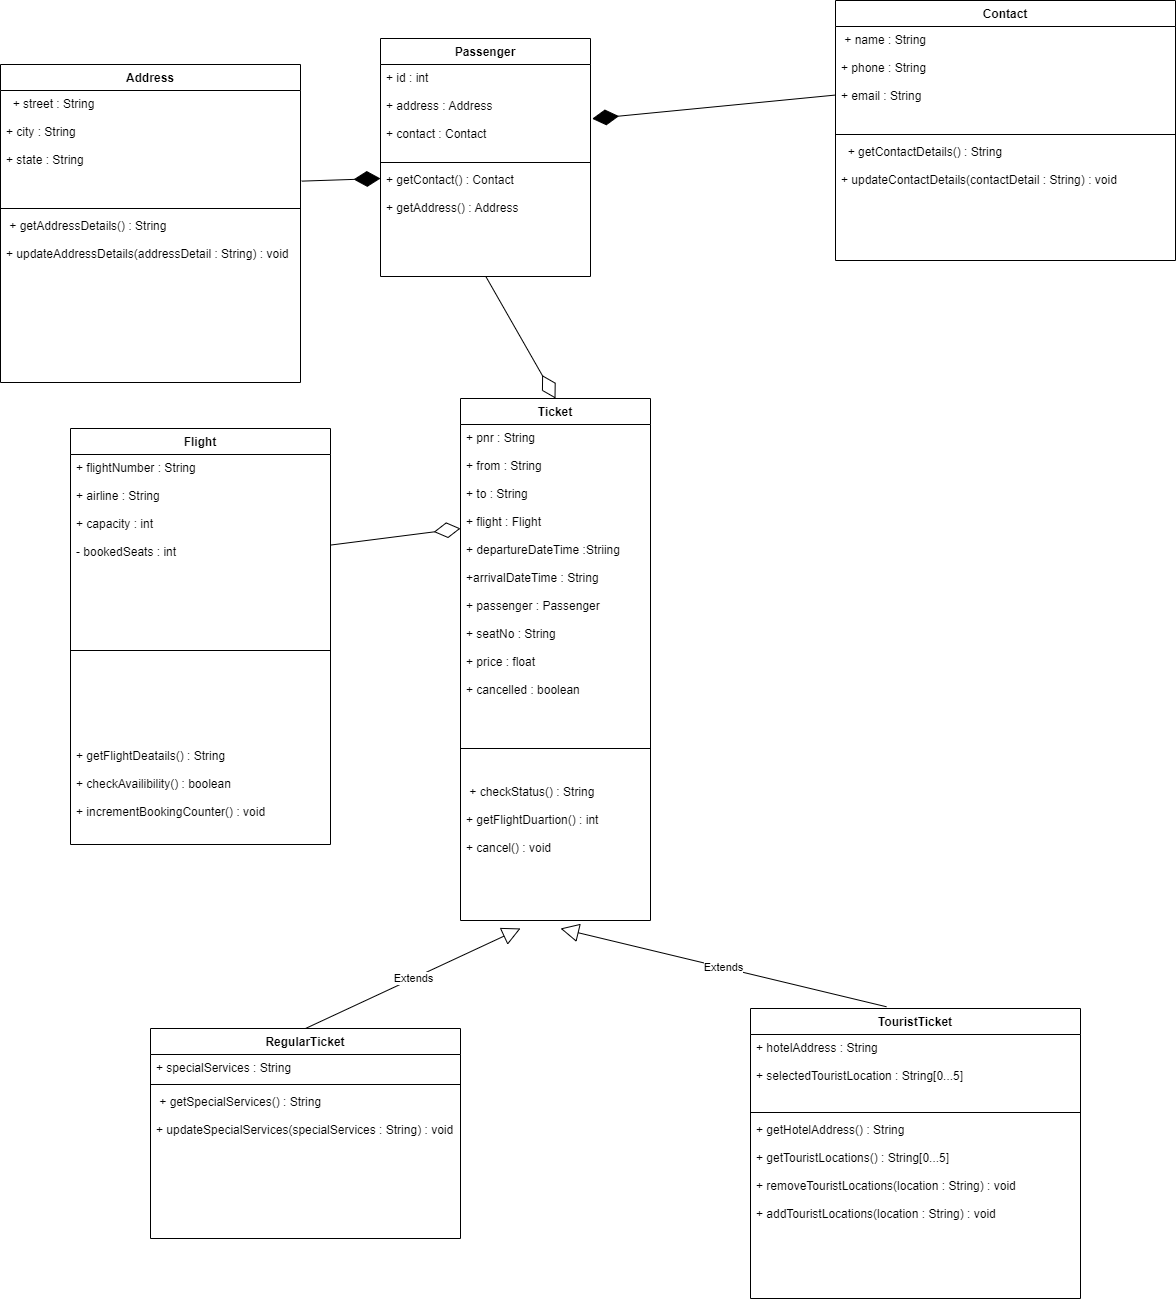

The diagram above was exported from draw.io. Its source (the exported page's mxGraphModel, read from the mxfile embedded in the PNG):
<mxGraphModel dx="1278" dy="481" grid="1" gridSize="10" guides="1" tooltips="1" connect="1" arrows="1" fold="1" page="1" pageScale="1" pageWidth="850" pageHeight="1100" math="0" shadow="0">
  <root>
    <mxCell id="0" />
    <mxCell id="1" parent="0" />
    <mxCell id="VaDR-oM0PAB35KQnqq8S-12" value="Ticket" style="swimlane;fontStyle=1;align=center;verticalAlign=top;childLayout=stackLayout;horizontal=1;startSize=26;horizontalStack=0;resizeParent=1;resizeParentMax=0;resizeLast=0;collapsible=1;marginBottom=0;" vertex="1" parent="1">
      <mxGeometry x="820" y="950" width="190" height="522" as="geometry" />
    </mxCell>
    <mxCell id="VaDR-oM0PAB35KQnqq8S-13" value="+ pnr : String&#10;&#10;+ from : String&#10;&#10;+ to : String&#10;&#10;+ flight : Flight&#10;&#10;+ departureDateTime :Striing&#10;&#10;+arrivalDateTime : String&#10;&#10;+ passenger : Passenger&#10;&#10;+ seatNo : String &#10;&#10;+ price : float&#10;&#10;+ cancelled : boolean" style="text;strokeColor=none;fillColor=none;align=left;verticalAlign=top;spacingLeft=4;spacingRight=4;overflow=hidden;rotatable=0;points=[[0,0.5],[1,0.5]];portConstraint=eastwest;" vertex="1" parent="VaDR-oM0PAB35KQnqq8S-12">
      <mxGeometry y="26" width="190" height="294" as="geometry" />
    </mxCell>
    <mxCell id="VaDR-oM0PAB35KQnqq8S-14" value="" style="line;strokeWidth=1;fillColor=none;align=left;verticalAlign=middle;spacingTop=-1;spacingLeft=3;spacingRight=3;rotatable=0;labelPosition=right;points=[];portConstraint=eastwest;" vertex="1" parent="VaDR-oM0PAB35KQnqq8S-12">
      <mxGeometry y="320" width="190" height="60" as="geometry" />
    </mxCell>
    <mxCell id="VaDR-oM0PAB35KQnqq8S-15" value=" + checkStatus() : String&#10;&#10;+ getFlightDuartion() : int &#10;&#10;+ cancel() : void" style="text;strokeColor=none;fillColor=none;align=left;verticalAlign=top;spacingLeft=4;spacingRight=4;overflow=hidden;rotatable=0;points=[[0,0.5],[1,0.5]];portConstraint=eastwest;" vertex="1" parent="VaDR-oM0PAB35KQnqq8S-12">
      <mxGeometry y="380" width="190" height="142" as="geometry" />
    </mxCell>
    <mxCell id="VaDR-oM0PAB35KQnqq8S-17" value="Flight" style="swimlane;fontStyle=1;align=center;verticalAlign=top;childLayout=stackLayout;horizontal=1;startSize=26;horizontalStack=0;resizeParent=1;resizeParentMax=0;resizeLast=0;collapsible=1;marginBottom=0;" vertex="1" parent="1">
      <mxGeometry x="430" y="980" width="260" height="416" as="geometry" />
    </mxCell>
    <mxCell id="VaDR-oM0PAB35KQnqq8S-18" value="+ flightNumber : String &#10;&#10;+ airline : String &#10;&#10;+ capacity : int&#10;&#10;- bookedSeats : int" style="text;strokeColor=none;fillColor=none;align=left;verticalAlign=top;spacingLeft=4;spacingRight=4;overflow=hidden;rotatable=0;points=[[0,0.5],[1,0.5]];portConstraint=eastwest;" vertex="1" parent="VaDR-oM0PAB35KQnqq8S-17">
      <mxGeometry y="26" width="260" height="104" as="geometry" />
    </mxCell>
    <mxCell id="VaDR-oM0PAB35KQnqq8S-19" value="" style="line;strokeWidth=1;fillColor=none;align=left;verticalAlign=middle;spacingTop=-1;spacingLeft=3;spacingRight=3;rotatable=0;labelPosition=right;points=[];portConstraint=eastwest;" vertex="1" parent="VaDR-oM0PAB35KQnqq8S-17">
      <mxGeometry y="130" width="260" height="184" as="geometry" />
    </mxCell>
    <mxCell id="VaDR-oM0PAB35KQnqq8S-20" value="+ getFlightDeatails() : String&#10;&#10;+ checkAvailibility() : boolean&#10;&#10;+ incrementBookingCounter() : void  " style="text;strokeColor=none;fillColor=none;align=left;verticalAlign=top;spacingLeft=4;spacingRight=4;overflow=hidden;rotatable=0;points=[[0,0.5],[1,0.5]];portConstraint=eastwest;" vertex="1" parent="VaDR-oM0PAB35KQnqq8S-17">
      <mxGeometry y="314" width="260" height="102" as="geometry" />
    </mxCell>
    <mxCell id="VaDR-oM0PAB35KQnqq8S-22" value="&amp;nbsp;" style="text;html=1;align=center;verticalAlign=middle;resizable=0;points=[];autosize=1;strokeColor=none;fillColor=none;" vertex="1" parent="1">
      <mxGeometry x="690" y="1170" width="20" height="20" as="geometry" />
    </mxCell>
    <mxCell id="VaDR-oM0PAB35KQnqq8S-27" value="Passenger" style="swimlane;fontStyle=1;align=center;verticalAlign=top;childLayout=stackLayout;horizontal=1;startSize=26;horizontalStack=0;resizeParent=1;resizeParentMax=0;resizeLast=0;collapsible=1;marginBottom=0;" vertex="1" parent="1">
      <mxGeometry x="740" y="590" width="210" height="238" as="geometry" />
    </mxCell>
    <mxCell id="VaDR-oM0PAB35KQnqq8S-28" value="+ id : int &#10;&#10;+ address : Address&#10;&#10;+ contact : Contact" style="text;strokeColor=none;fillColor=none;align=left;verticalAlign=top;spacingLeft=4;spacingRight=4;overflow=hidden;rotatable=0;points=[[0,0.5],[1,0.5]];portConstraint=eastwest;" vertex="1" parent="VaDR-oM0PAB35KQnqq8S-27">
      <mxGeometry y="26" width="210" height="94" as="geometry" />
    </mxCell>
    <mxCell id="VaDR-oM0PAB35KQnqq8S-29" value="" style="line;strokeWidth=1;fillColor=none;align=left;verticalAlign=middle;spacingTop=-1;spacingLeft=3;spacingRight=3;rotatable=0;labelPosition=right;points=[];portConstraint=eastwest;" vertex="1" parent="VaDR-oM0PAB35KQnqq8S-27">
      <mxGeometry y="120" width="210" height="8" as="geometry" />
    </mxCell>
    <mxCell id="VaDR-oM0PAB35KQnqq8S-30" value="+ getContact() : Contact&#10;&#10;+ getAddress() : Address" style="text;strokeColor=none;fillColor=none;align=left;verticalAlign=top;spacingLeft=4;spacingRight=4;overflow=hidden;rotatable=0;points=[[0,0.5],[1,0.5]];portConstraint=eastwest;" vertex="1" parent="VaDR-oM0PAB35KQnqq8S-27">
      <mxGeometry y="128" width="210" height="110" as="geometry" />
    </mxCell>
    <mxCell id="VaDR-oM0PAB35KQnqq8S-31" value="Address" style="swimlane;fontStyle=1;align=center;verticalAlign=top;childLayout=stackLayout;horizontal=1;startSize=26;horizontalStack=0;resizeParent=1;resizeParentMax=0;resizeLast=0;collapsible=1;marginBottom=0;" vertex="1" parent="1">
      <mxGeometry x="360" y="616" width="300" height="318" as="geometry" />
    </mxCell>
    <mxCell id="VaDR-oM0PAB35KQnqq8S-32" value="  + street : String&#10;&#10;+ city : String &#10;&#10;+ state : String" style="text;strokeColor=none;fillColor=none;align=left;verticalAlign=top;spacingLeft=4;spacingRight=4;overflow=hidden;rotatable=0;points=[[0,0.5],[1,0.5]];portConstraint=eastwest;" vertex="1" parent="VaDR-oM0PAB35KQnqq8S-31">
      <mxGeometry y="26" width="300" height="114" as="geometry" />
    </mxCell>
    <mxCell id="VaDR-oM0PAB35KQnqq8S-33" value="" style="line;strokeWidth=1;fillColor=none;align=left;verticalAlign=middle;spacingTop=-1;spacingLeft=3;spacingRight=3;rotatable=0;labelPosition=right;points=[];portConstraint=eastwest;" vertex="1" parent="VaDR-oM0PAB35KQnqq8S-31">
      <mxGeometry y="140" width="300" height="8" as="geometry" />
    </mxCell>
    <mxCell id="VaDR-oM0PAB35KQnqq8S-34" value=" + getAddressDetails() : String&#10;&#10;+ updateAddressDetails(addressDetail : String) : void " style="text;strokeColor=none;fillColor=none;align=left;verticalAlign=top;spacingLeft=4;spacingRight=4;overflow=hidden;rotatable=0;points=[[0,0.5],[1,0.5]];portConstraint=eastwest;" vertex="1" parent="VaDR-oM0PAB35KQnqq8S-31">
      <mxGeometry y="148" width="300" height="170" as="geometry" />
    </mxCell>
    <mxCell id="VaDR-oM0PAB35KQnqq8S-36" value="Contact" style="swimlane;fontStyle=1;align=center;verticalAlign=top;childLayout=stackLayout;horizontal=1;startSize=26;horizontalStack=0;resizeParent=1;resizeParentMax=0;resizeLast=0;collapsible=1;marginBottom=0;" vertex="1" parent="1">
      <mxGeometry x="1195" y="552" width="340" height="260" as="geometry" />
    </mxCell>
    <mxCell id="VaDR-oM0PAB35KQnqq8S-37" value=" + name : String&#10;&#10;+ phone : String&#10;&#10;+ email : String" style="text;strokeColor=none;fillColor=none;align=left;verticalAlign=top;spacingLeft=4;spacingRight=4;overflow=hidden;rotatable=0;points=[[0,0.5],[1,0.5]];portConstraint=eastwest;" vertex="1" parent="VaDR-oM0PAB35KQnqq8S-36">
      <mxGeometry y="26" width="340" height="104" as="geometry" />
    </mxCell>
    <mxCell id="VaDR-oM0PAB35KQnqq8S-38" value="" style="line;strokeWidth=1;fillColor=none;align=left;verticalAlign=middle;spacingTop=-1;spacingLeft=3;spacingRight=3;rotatable=0;labelPosition=right;points=[];portConstraint=eastwest;" vertex="1" parent="VaDR-oM0PAB35KQnqq8S-36">
      <mxGeometry y="130" width="340" height="8" as="geometry" />
    </mxCell>
    <mxCell id="VaDR-oM0PAB35KQnqq8S-39" value="  + getContactDetails() : String&#10;&#10;+ updateContactDetails(contactDetail : String) : void " style="text;strokeColor=none;fillColor=none;align=left;verticalAlign=top;spacingLeft=4;spacingRight=4;overflow=hidden;rotatable=0;points=[[0,0.5],[1,0.5]];portConstraint=eastwest;" vertex="1" parent="VaDR-oM0PAB35KQnqq8S-36">
      <mxGeometry y="138" width="340" height="122" as="geometry" />
    </mxCell>
    <mxCell id="VaDR-oM0PAB35KQnqq8S-40" value="RegularTicket" style="swimlane;fontStyle=1;align=center;verticalAlign=top;childLayout=stackLayout;horizontal=1;startSize=26;horizontalStack=0;resizeParent=1;resizeParentMax=0;resizeLast=0;collapsible=1;marginBottom=0;" vertex="1" parent="1">
      <mxGeometry x="510" y="1580" width="310" height="210" as="geometry" />
    </mxCell>
    <mxCell id="VaDR-oM0PAB35KQnqq8S-41" value="+ specialServices : String" style="text;strokeColor=none;fillColor=none;align=left;verticalAlign=top;spacingLeft=4;spacingRight=4;overflow=hidden;rotatable=0;points=[[0,0.5],[1,0.5]];portConstraint=eastwest;" vertex="1" parent="VaDR-oM0PAB35KQnqq8S-40">
      <mxGeometry y="26" width="310" height="26" as="geometry" />
    </mxCell>
    <mxCell id="VaDR-oM0PAB35KQnqq8S-42" value="" style="line;strokeWidth=1;fillColor=none;align=left;verticalAlign=middle;spacingTop=-1;spacingLeft=3;spacingRight=3;rotatable=0;labelPosition=right;points=[];portConstraint=eastwest;" vertex="1" parent="VaDR-oM0PAB35KQnqq8S-40">
      <mxGeometry y="52" width="310" height="8" as="geometry" />
    </mxCell>
    <mxCell id="VaDR-oM0PAB35KQnqq8S-43" value=" + getSpecialServices() : String&#10;&#10;+ updateSpecialServices(specialServices : String) : void" style="text;strokeColor=none;fillColor=none;align=left;verticalAlign=top;spacingLeft=4;spacingRight=4;overflow=hidden;rotatable=0;points=[[0,0.5],[1,0.5]];portConstraint=eastwest;" vertex="1" parent="VaDR-oM0PAB35KQnqq8S-40">
      <mxGeometry y="60" width="310" height="150" as="geometry" />
    </mxCell>
    <mxCell id="VaDR-oM0PAB35KQnqq8S-44" value="TouristTicket" style="swimlane;fontStyle=1;align=center;verticalAlign=top;childLayout=stackLayout;horizontal=1;startSize=26;horizontalStack=0;resizeParent=1;resizeParentMax=0;resizeLast=0;collapsible=1;marginBottom=0;" vertex="1" parent="1">
      <mxGeometry x="1110" y="1560" width="330" height="290" as="geometry" />
    </mxCell>
    <mxCell id="VaDR-oM0PAB35KQnqq8S-45" value="+ hotelAddress : String&#10;&#10;+ selectedTouristLocation : String[0...5]" style="text;strokeColor=none;fillColor=none;align=left;verticalAlign=top;spacingLeft=4;spacingRight=4;overflow=hidden;rotatable=0;points=[[0,0.5],[1,0.5]];portConstraint=eastwest;" vertex="1" parent="VaDR-oM0PAB35KQnqq8S-44">
      <mxGeometry y="26" width="330" height="74" as="geometry" />
    </mxCell>
    <mxCell id="VaDR-oM0PAB35KQnqq8S-46" value="" style="line;strokeWidth=1;fillColor=none;align=left;verticalAlign=middle;spacingTop=-1;spacingLeft=3;spacingRight=3;rotatable=0;labelPosition=right;points=[];portConstraint=eastwest;" vertex="1" parent="VaDR-oM0PAB35KQnqq8S-44">
      <mxGeometry y="100" width="330" height="8" as="geometry" />
    </mxCell>
    <mxCell id="VaDR-oM0PAB35KQnqq8S-47" value="+ getHotelAddress() : String&#10;&#10;+ getTouristLocations() : String[0...5]&#10;&#10;+ removeTouristLocations(location : String) : void&#10;&#10;+ addTouristLocations(location : String) : void" style="text;strokeColor=none;fillColor=none;align=left;verticalAlign=top;spacingLeft=4;spacingRight=4;overflow=hidden;rotatable=0;points=[[0,0.5],[1,0.5]];portConstraint=eastwest;" vertex="1" parent="VaDR-oM0PAB35KQnqq8S-44">
      <mxGeometry y="108" width="330" height="182" as="geometry" />
    </mxCell>
    <mxCell id="VaDR-oM0PAB35KQnqq8S-54" value="" style="endArrow=diamondThin;endFill=0;endSize=24;html=1;rounded=0;entryX=0.5;entryY=0;entryDx=0;entryDy=0;exitX=0.501;exitY=0.998;exitDx=0;exitDy=0;exitPerimeter=0;" edge="1" parent="1" source="VaDR-oM0PAB35KQnqq8S-30" target="VaDR-oM0PAB35KQnqq8S-12">
      <mxGeometry width="160" relative="1" as="geometry">
        <mxPoint x="780" y="880" as="sourcePoint" />
        <mxPoint x="940" y="880" as="targetPoint" />
      </mxGeometry>
    </mxCell>
    <mxCell id="VaDR-oM0PAB35KQnqq8S-57" value="" style="endArrow=diamondThin;endFill=1;endSize=24;html=1;rounded=0;exitX=1.004;exitY=0.795;exitDx=0;exitDy=0;exitPerimeter=0;" edge="1" parent="1" source="VaDR-oM0PAB35KQnqq8S-32">
      <mxGeometry width="160" relative="1" as="geometry">
        <mxPoint x="670" y="730" as="sourcePoint" />
        <mxPoint x="740" y="730" as="targetPoint" />
      </mxGeometry>
    </mxCell>
    <mxCell id="VaDR-oM0PAB35KQnqq8S-58" value="" style="endArrow=diamondThin;endFill=1;endSize=24;html=1;rounded=0;entryX=1.008;entryY=0.577;entryDx=0;entryDy=0;entryPerimeter=0;" edge="1" parent="1" source="VaDR-oM0PAB35KQnqq8S-37" target="VaDR-oM0PAB35KQnqq8S-28">
      <mxGeometry width="160" relative="1" as="geometry">
        <mxPoint x="970" y="700" as="sourcePoint" />
        <mxPoint x="1130" y="700" as="targetPoint" />
      </mxGeometry>
    </mxCell>
    <mxCell id="VaDR-oM0PAB35KQnqq8S-59" value="Extends" style="endArrow=block;endSize=16;endFill=0;html=1;rounded=0;entryX=0.316;entryY=1.056;entryDx=0;entryDy=0;entryPerimeter=0;exitX=0.5;exitY=0;exitDx=0;exitDy=0;" edge="1" parent="1" source="VaDR-oM0PAB35KQnqq8S-40" target="VaDR-oM0PAB35KQnqq8S-15">
      <mxGeometry width="160" relative="1" as="geometry">
        <mxPoint x="650" y="1570" as="sourcePoint" />
        <mxPoint x="790" y="1550" as="targetPoint" />
      </mxGeometry>
    </mxCell>
    <mxCell id="VaDR-oM0PAB35KQnqq8S-60" value="Extends" style="endArrow=block;endSize=16;endFill=0;html=1;rounded=0;exitX=0.412;exitY=-0.006;exitDx=0;exitDy=0;exitPerimeter=0;" edge="1" parent="1" source="VaDR-oM0PAB35KQnqq8S-44">
      <mxGeometry width="160" relative="1" as="geometry">
        <mxPoint x="850" y="1490" as="sourcePoint" />
        <mxPoint x="920" y="1480" as="targetPoint" />
      </mxGeometry>
    </mxCell>
    <mxCell id="VaDR-oM0PAB35KQnqq8S-62" value="" style="endArrow=diamondThin;endFill=0;endSize=24;html=1;rounded=0;exitX=1;exitY=0.871;exitDx=0;exitDy=0;exitPerimeter=0;" edge="1" parent="1" source="VaDR-oM0PAB35KQnqq8S-18">
      <mxGeometry width="160" relative="1" as="geometry">
        <mxPoint x="850" y="1050" as="sourcePoint" />
        <mxPoint x="820" y="1080" as="targetPoint" />
      </mxGeometry>
    </mxCell>
  </root>
</mxGraphModel>